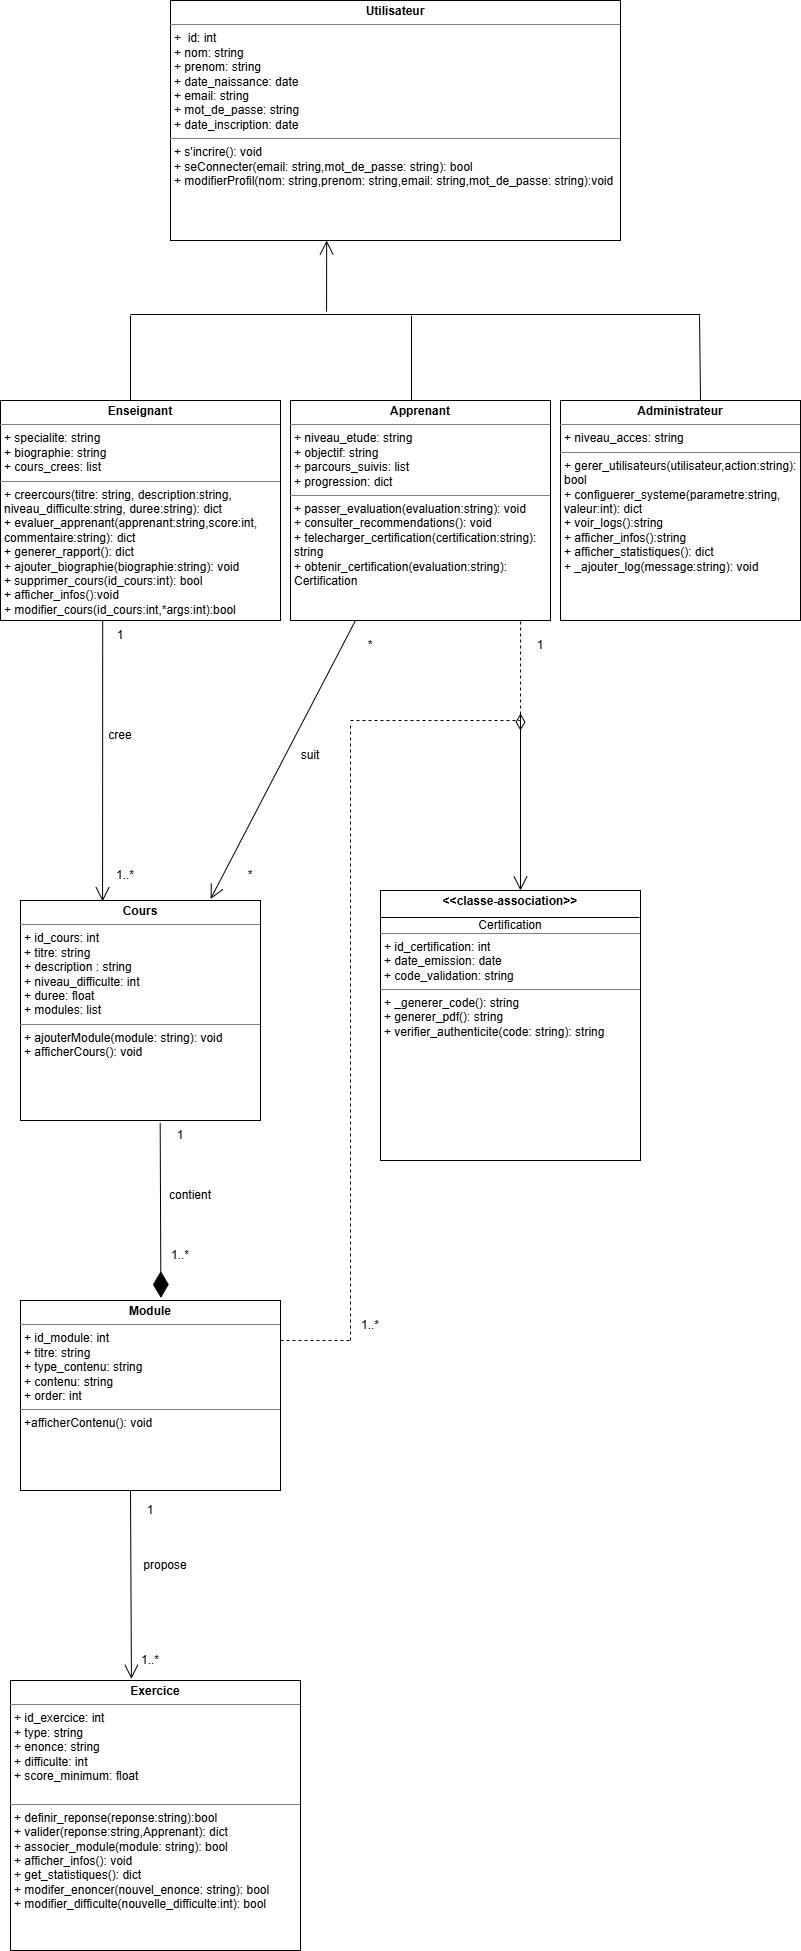

The diagram above was exported from draw.io. Its source (the exported page's mxGraphModel, read from the mxfile embedded in the PNG):
<mxGraphModel dx="1042" dy="1726" grid="1" gridSize="10" guides="1" tooltips="1" connect="1" arrows="1" fold="1" page="1" pageScale="1" pageWidth="850" pageHeight="1100" math="0" shadow="0">
  <root>
    <mxCell id="0" />
    <mxCell id="1" parent="0" />
    <mxCell id="Uzt-of6-m3f8EggAHP9K-13" parent="1" style="text;html=1;whiteSpace=wrap;strokeColor=none;fillColor=none;align=center;verticalAlign=middle;rounded=0;" value="&lt;div&gt;&lt;/div&gt;" vertex="1">
      <mxGeometry height="30" width="60" x="260" y="-290" as="geometry" />
    </mxCell>
    <mxCell id="Uzt-of6-m3f8EggAHP9K-14" parent="1" style="text;html=1;whiteSpace=wrap;strokeColor=none;fillColor=none;align=center;verticalAlign=middle;rounded=0;" value="&lt;div&gt;&lt;/div&gt;" vertex="1">
      <mxGeometry height="70" width="90" x="300" y="-250" as="geometry" />
    </mxCell>
    <mxCell id="Uzt-of6-m3f8EggAHP9K-15" parent="1" style="verticalAlign=top;align=left;overflow=fill;html=1;whiteSpace=wrap;" value="&lt;p style=&quot;margin:0px;margin-top:4px;text-align:center;&quot;&gt;&lt;b&gt;Utilisateur&lt;/b&gt;&lt;/p&gt;&lt;hr size=&quot;1&quot; style=&quot;border-style:solid;&quot;&gt;&lt;p style=&quot;margin:0px;margin-left:4px;&quot;&gt;+&amp;nbsp; id: int&lt;/p&gt;&lt;p style=&quot;margin:0px;margin-left:4px;&quot;&gt;+ nom: string&lt;/p&gt;&lt;p style=&quot;margin:0px;margin-left:4px;&quot;&gt;+ prenom: string&lt;/p&gt;&lt;p style=&quot;margin:0px;margin-left:4px;&quot;&gt;+ date_naissance: date&lt;/p&gt;&lt;p style=&quot;margin:0px;margin-left:4px;&quot;&gt;+ email: string&lt;/p&gt;&lt;p style=&quot;margin:0px;margin-left:4px;&quot;&gt;+ mot_de_passe: string&lt;/p&gt;&lt;p style=&quot;margin:0px;margin-left:4px;&quot;&gt;+ date_inscription: date&lt;/p&gt;&lt;hr size=&quot;1&quot; style=&quot;border-style:solid;&quot;&gt;&lt;p style=&quot;margin:0px;margin-left:4px;&quot;&gt;+ s'incrire(): void&lt;/p&gt;&lt;p style=&quot;margin:0px;margin-left:4px;&quot;&gt;+ seConnecter(email: string,mot_de_passe: string): bool&lt;/p&gt;&lt;p style=&quot;margin:0px;margin-left:4px;&quot;&gt;+ modifierProfil(nom: string,prenom: string,email: string,mot_de_passe: string):void&lt;/p&gt;" vertex="1">
      <mxGeometry height="240" width="450" x="210" y="-920" as="geometry" />
    </mxCell>
    <mxCell id="Uzt-of6-m3f8EggAHP9K-16" parent="1" style="verticalAlign=top;align=left;overflow=fill;html=1;whiteSpace=wrap;" value="&lt;p style=&quot;margin:0px;margin-top:4px;text-align:center;&quot;&gt;&lt;b&gt;Enseignant&lt;/b&gt;&lt;/p&gt;&lt;hr size=&quot;1&quot; style=&quot;border-style:solid;&quot;&gt;&lt;p style=&quot;margin:0px;margin-left:4px;&quot;&gt;+ specialite: string&lt;/p&gt;&lt;p style=&quot;margin:0px;margin-left:4px;&quot;&gt;+ biographie: string&lt;/p&gt;&lt;p style=&quot;margin:0px;margin-left:4px;&quot;&gt;+ cours_crees: list&lt;/p&gt;&lt;hr size=&quot;1&quot; style=&quot;border-style:solid;&quot;&gt;&lt;p style=&quot;margin:0px;margin-left:4px;&quot;&gt;+ creercours(titre: string, description:string, niveau_difficulte:string, duree:string): dict&lt;/p&gt;&lt;p style=&quot;margin:0px;margin-left:4px;&quot;&gt;+ evaluer_apprenant(apprenant:string,score:int,&lt;/p&gt;&lt;p style=&quot;margin:0px;margin-left:4px;&quot;&gt;commentaire:string): dict&lt;/p&gt;&lt;p style=&quot;margin:0px;margin-left:4px;&quot;&gt;+ generer_rapport(): dict&lt;/p&gt;&lt;p style=&quot;margin:0px;margin-left:4px;&quot;&gt;+ ajouter_biographie(biographie:string): void&lt;/p&gt;&lt;p style=&quot;margin:0px;margin-left:4px;&quot;&gt;+ supprimer_cours(id_cours:int): bool&lt;/p&gt;&lt;p style=&quot;margin:0px;margin-left:4px;&quot;&gt;+ afficher_infos():void&lt;/p&gt;&lt;p style=&quot;margin:0px;margin-left:4px;&quot;&gt;+ modifier_cours(id_cours:int,*args:int):bool&lt;/p&gt;" vertex="1">
      <mxGeometry height="220" width="280" x="40" y="-520" as="geometry" />
    </mxCell>
    <mxCell id="Uzt-of6-m3f8EggAHP9K-17" parent="1" style="verticalAlign=top;align=left;overflow=fill;html=1;whiteSpace=wrap;" value="&lt;p style=&quot;margin:0px;margin-top:4px;text-align:center;&quot;&gt;&lt;b&gt;Apprenant&lt;/b&gt;&lt;/p&gt;&lt;hr size=&quot;1&quot; style=&quot;border-style:solid;&quot;&gt;&lt;p style=&quot;margin:0px;margin-left:4px;&quot;&gt;+ niveau_etude: string&lt;/p&gt;&lt;p style=&quot;margin:0px;margin-left:4px;&quot;&gt;+ objectif: string&lt;/p&gt;&lt;p style=&quot;margin:0px;margin-left:4px;&quot;&gt;+ parcours_suivis: list&lt;/p&gt;&lt;p style=&quot;margin:0px;margin-left:4px;&quot;&gt;+ progression: dict&lt;/p&gt;&lt;hr size=&quot;1&quot; style=&quot;border-style:solid;&quot;&gt;&lt;p style=&quot;margin:0px;margin-left:4px;&quot;&gt;+ passer_evaluation(evaluation:string): void&lt;/p&gt;&lt;p style=&quot;margin:0px;margin-left:4px;&quot;&gt;+ consulter_recommendations(): void&lt;/p&gt;&lt;p style=&quot;margin:0px;margin-left:4px;&quot;&gt;+ telecharger_certification(certification:string):&lt;/p&gt;&lt;p style=&quot;margin:0px;margin-left:4px;&quot;&gt;string&lt;/p&gt;&lt;p style=&quot;margin:0px;margin-left:4px;&quot;&gt;+ obtenir_certification(evaluation:string): Certification&lt;/p&gt;" vertex="1">
      <mxGeometry height="220" width="260" x="330" y="-520" as="geometry" />
    </mxCell>
    <mxCell id="Uzt-of6-m3f8EggAHP9K-18" parent="1" style="verticalAlign=top;align=left;overflow=fill;html=1;whiteSpace=wrap;" value="&lt;p style=&quot;margin:0px;margin-top:4px;text-align:center;&quot;&gt;&lt;b&gt;Administrateur&lt;/b&gt;&lt;/p&gt;&lt;hr size=&quot;1&quot; style=&quot;border-style:solid;&quot;&gt;&lt;p style=&quot;margin:0px;margin-left:4px;&quot;&gt;+ niveau_acces: string&lt;/p&gt;&lt;hr size=&quot;1&quot; style=&quot;border-style:solid;&quot;&gt;&lt;p style=&quot;margin:0px;margin-left:4px;&quot;&gt;+ gerer_utilisateurs(utilisateur,action:string):&amp;nbsp;&lt;/p&gt;&lt;p style=&quot;margin:0px;margin-left:4px;&quot;&gt;bool&lt;/p&gt;&lt;p style=&quot;margin:0px;margin-left:4px;&quot;&gt;+ configuerer_systeme(parametre:string,&lt;/p&gt;&lt;p style=&quot;margin:0px;margin-left:4px;&quot;&gt;valeur:int): dict&lt;/p&gt;&lt;p style=&quot;margin:0px;margin-left:4px;&quot;&gt;+ voir_logs():string&lt;/p&gt;&lt;p style=&quot;margin:0px;margin-left:4px;&quot;&gt;+ afficher_infos():string&lt;/p&gt;&lt;p style=&quot;margin:0px;margin-left:4px;&quot;&gt;+ afficher_statistiques(): dict&lt;/p&gt;&lt;p style=&quot;margin:0px;margin-left:4px;&quot;&gt;+ _ajouter_log(message:string): void&lt;/p&gt;" vertex="1">
      <mxGeometry height="220" width="240" x="600" y="-520" as="geometry" />
    </mxCell>
    <mxCell id="Uzt-of6-m3f8EggAHP9K-26" parent="1" style="line;strokeWidth=1;fillColor=none;align=left;verticalAlign=middle;spacingTop=-1;spacingLeft=3;spacingRight=3;rotatable=0;labelPosition=right;points=[];portConstraint=eastwest;strokeColor=inherit;" value="" vertex="1">
      <mxGeometry height="8" width="570" x="170" y="-610" as="geometry" />
    </mxCell>
    <mxCell id="Uzt-of6-m3f8EggAHP9K-27" edge="1" parent="1" style="endArrow=none;html=1;rounded=0;" value="">
      <mxGeometry height="50" relative="1" width="50" as="geometry">
        <mxPoint x="170" y="-520" as="sourcePoint" />
        <mxPoint x="170" y="-605" as="targetPoint" />
      </mxGeometry>
    </mxCell>
    <mxCell id="Uzt-of6-m3f8EggAHP9K-29" edge="1" parent="1" style="endArrow=none;html=1;rounded=0;entryX=0.493;entryY=0.65;entryDx=0;entryDy=0;entryPerimeter=0;" target="Uzt-of6-m3f8EggAHP9K-26" value="">
      <mxGeometry height="50" relative="1" width="50" as="geometry">
        <mxPoint x="451" y="-520" as="sourcePoint" />
        <mxPoint x="450" y="-630" as="targetPoint" />
      </mxGeometry>
    </mxCell>
    <mxCell id="Uzt-of6-m3f8EggAHP9K-30" edge="1" parent="1" style="endArrow=none;html=1;rounded=0;" value="">
      <mxGeometry height="50" relative="1" width="50" as="geometry">
        <mxPoint x="740" y="-520" as="sourcePoint" />
        <mxPoint x="739" y="-605" as="targetPoint" />
      </mxGeometry>
    </mxCell>
    <mxCell id="Uzt-of6-m3f8EggAHP9K-32" edge="1" parent="1" source="Uzt-of6-m3f8EggAHP9K-26" style="endArrow=open;endFill=1;endSize=12;html=1;rounded=0;exitX=0.344;exitY=0.15;exitDx=0;exitDy=0;exitPerimeter=0;entryX=0.347;entryY=1;entryDx=0;entryDy=0;entryPerimeter=0;" target="Uzt-of6-m3f8EggAHP9K-15" value="">
      <mxGeometry relative="1" width="160" as="geometry">
        <mxPoint x="350" y="-610" as="sourcePoint" />
        <mxPoint x="370" y="-678" as="targetPoint" />
      </mxGeometry>
    </mxCell>
    <mxCell id="Uzt-of6-m3f8EggAHP9K-33" parent="1" style="verticalAlign=top;align=left;overflow=fill;html=1;whiteSpace=wrap;" value="&lt;p style=&quot;margin:0px;margin-top:4px;text-align:center;&quot;&gt;&lt;b&gt;Cours&lt;/b&gt;&lt;/p&gt;&lt;hr size=&quot;1&quot; style=&quot;border-style:solid;&quot;&gt;&lt;p style=&quot;margin:0px;margin-left:4px;&quot;&gt;+ id_cours: int&lt;/p&gt;&lt;p style=&quot;margin:0px;margin-left:4px;&quot;&gt;+ titre: string&lt;/p&gt;&lt;p style=&quot;margin:0px;margin-left:4px;&quot;&gt;+ description : string&lt;/p&gt;&lt;p style=&quot;margin:0px;margin-left:4px;&quot;&gt;+ niveau_difficulte: int&lt;/p&gt;&lt;p style=&quot;margin:0px;margin-left:4px;&quot;&gt;+ duree: float&lt;/p&gt;&lt;p style=&quot;margin:0px;margin-left:4px;&quot;&gt;+ modules: list&lt;/p&gt;&lt;hr size=&quot;1&quot; style=&quot;border-style:solid;&quot;&gt;&lt;p style=&quot;margin:0px;margin-left:4px;&quot;&gt;+ ajouterModule(module: string): void&lt;/p&gt;&lt;p style=&quot;margin:0px;margin-left:4px;&quot;&gt;+ afficherCours(): void&amp;nbsp;&lt;/p&gt;" vertex="1">
      <mxGeometry height="220" width="240" x="60" y="-20" as="geometry" />
    </mxCell>
    <mxCell id="Uzt-of6-m3f8EggAHP9K-34" edge="1" parent="1" source="Uzt-of6-m3f8EggAHP9K-16" style="endArrow=open;endFill=1;endSize=12;html=1;rounded=0;entryX=0.342;entryY=0.004;entryDx=0;entryDy=0;entryPerimeter=0;exitX=0.365;exitY=1;exitDx=0;exitDy=0;exitPerimeter=0;" target="Uzt-of6-m3f8EggAHP9K-33" value="">
      <mxGeometry relative="1" width="160" as="geometry">
        <mxPoint x="142" y="-290" as="sourcePoint" />
        <mxPoint x="141.75999999999993" y="-19.99999999999989" as="targetPoint" />
      </mxGeometry>
    </mxCell>
    <mxCell id="Uzt-of6-m3f8EggAHP9K-40" edge="1" parent="1" source="Uzt-of6-m3f8EggAHP9K-17" style="endArrow=open;endFill=1;endSize=12;html=1;rounded=0;entryX=0.792;entryY=-0.007;entryDx=0;entryDy=0;entryPerimeter=0;exitX=0.25;exitY=1;exitDx=0;exitDy=0;" target="Uzt-of6-m3f8EggAHP9K-33" value="">
      <mxGeometry relative="1" width="160" as="geometry">
        <mxPoint x="350" y="-110" as="sourcePoint" />
        <mxPoint x="510" y="-110" as="targetPoint" />
      </mxGeometry>
    </mxCell>
    <mxCell id="Uzt-of6-m3f8EggAHP9K-43" parent="1" style="text;html=1;whiteSpace=wrap;strokeColor=none;fillColor=none;align=center;verticalAlign=middle;rounded=0;" value="1..*" vertex="1">
      <mxGeometry height="30" width="30" x="150" y="-60" as="geometry" />
    </mxCell>
    <mxCell id="Uzt-of6-m3f8EggAHP9K-44" parent="1" style="text;html=1;whiteSpace=wrap;strokeColor=none;fillColor=none;align=center;verticalAlign=middle;rounded=0;" value="1" vertex="1">
      <mxGeometry height="30" width="60" x="130" y="-300" as="geometry" />
    </mxCell>
    <mxCell id="Uzt-of6-m3f8EggAHP9K-45" parent="1" style="text;html=1;whiteSpace=wrap;strokeColor=none;fillColor=none;align=center;verticalAlign=middle;rounded=0;" value="*" vertex="1">
      <mxGeometry height="30" width="60" x="380" y="-290" as="geometry" />
    </mxCell>
    <mxCell id="Uzt-of6-m3f8EggAHP9K-46" parent="1" style="text;html=1;whiteSpace=wrap;strokeColor=none;fillColor=none;align=center;verticalAlign=middle;rounded=0;" value="*" vertex="1">
      <mxGeometry height="30" width="60" x="260" y="-60" as="geometry" />
    </mxCell>
    <mxCell id="Uzt-of6-m3f8EggAHP9K-47" parent="1" style="text;html=1;whiteSpace=wrap;strokeColor=none;fillColor=none;align=center;verticalAlign=middle;rounded=0;" value="cree" vertex="1">
      <mxGeometry height="30" width="60" x="130" y="-200" as="geometry" />
    </mxCell>
    <mxCell id="Uzt-of6-m3f8EggAHP9K-48" parent="1" style="text;html=1;whiteSpace=wrap;strokeColor=none;fillColor=none;align=center;verticalAlign=middle;rounded=0;" value="suit" vertex="1">
      <mxGeometry height="30" width="60" x="320" y="-180" as="geometry" />
    </mxCell>
    <mxCell id="Uzt-of6-m3f8EggAHP9K-54" parent="1" style="verticalAlign=top;align=left;overflow=fill;html=1;whiteSpace=wrap;" value="&lt;p style=&quot;margin:0px;margin-top:4px;text-align:center;&quot;&gt;&lt;b&gt;&amp;lt;&amp;lt;classe-association&amp;gt;&amp;gt;&lt;/b&gt;&lt;/p&gt;&lt;p style=&quot;margin:0px;margin-top:4px;text-align:center;&quot;&gt;&lt;b&gt;&lt;br&gt;&lt;/b&gt;&lt;/p&gt;&lt;hr size=&quot;1&quot; style=&quot;border-style:solid;&quot;&gt;&lt;p style=&quot;margin:0px;margin-left:4px;&quot;&gt;+ id_certification: int&lt;/p&gt;&lt;p style=&quot;margin:0px;margin-left:4px;&quot;&gt;+ date_emission: date&lt;/p&gt;&lt;p style=&quot;margin:0px;margin-left:4px;&quot;&gt;+ code_validation: string&lt;/p&gt;&lt;hr size=&quot;1&quot; style=&quot;border-style:solid;&quot;&gt;&lt;p style=&quot;margin:0px;margin-left:4px;&quot;&gt;+ _generer_code(): string&lt;/p&gt;&lt;p style=&quot;margin:0px;margin-left:4px;&quot;&gt;+ generer_pdf(): string&lt;/p&gt;&lt;p style=&quot;margin:0px;margin-left:4px;&quot;&gt;+ verifier_authenticite(code: string): string&lt;/p&gt;" vertex="1">
      <mxGeometry height="270" width="260" x="420" y="-30" as="geometry" />
    </mxCell>
    <mxCell id="Uzt-of6-m3f8EggAHP9K-57" edge="1" parent="1" style="endArrow=none;html=1;rounded=0;" value="">
      <mxGeometry height="50" relative="1" width="50" as="geometry">
        <mxPoint x="420" y="-3" as="sourcePoint" />
        <mxPoint x="679" y="-3" as="targetPoint" />
      </mxGeometry>
    </mxCell>
    <mxCell id="Uzt-of6-m3f8EggAHP9K-58" parent="1" style="text;html=1;whiteSpace=wrap;strokeColor=none;fillColor=none;align=center;verticalAlign=middle;rounded=0;" value="Certification" vertex="1">
      <mxGeometry height="30" width="60" x="520" y="-10" as="geometry" />
    </mxCell>
    <mxCell id="Uzt-of6-m3f8EggAHP9K-66" edge="1" parent="1" style="endArrow=open;html=1;endSize=12;startArrow=diamondThin;startSize=14;startFill=0;edgeStyle=orthogonalEdgeStyle;rounded=0;" value="">
      <mxGeometry relative="1" as="geometry">
        <Array as="points">
          <mxPoint x="560" y="-200" />
          <mxPoint x="560" y="-200" />
        </Array>
        <mxPoint x="560" y="-190" as="sourcePoint" />
        <mxPoint x="560" y="-30" as="targetPoint" />
      </mxGeometry>
    </mxCell>
    <mxCell id="Uzt-of6-m3f8EggAHP9K-69" parent="1" style="verticalAlign=top;align=left;overflow=fill;html=1;whiteSpace=wrap;" value="&lt;p style=&quot;margin:0px;margin-top:4px;text-align:center;&quot;&gt;&lt;b&gt;Module&lt;/b&gt;&lt;/p&gt;&lt;hr size=&quot;1&quot; style=&quot;border-style:solid;&quot;&gt;&lt;p style=&quot;margin:0px;margin-left:4px;&quot;&gt;+ id_module: int&lt;/p&gt;&lt;p style=&quot;margin:0px;margin-left:4px;&quot;&gt;+ titre: string&lt;/p&gt;&lt;p style=&quot;margin:0px;margin-left:4px;&quot;&gt;+ type_contenu: string&lt;/p&gt;&lt;p style=&quot;margin:0px;margin-left:4px;&quot;&gt;+ contenu: string&lt;/p&gt;&lt;p style=&quot;margin:0px;margin-left:4px;&quot;&gt;+ order: int&lt;/p&gt;&lt;hr size=&quot;1&quot; style=&quot;border-style:solid;&quot;&gt;&lt;p style=&quot;margin:0px;margin-left:4px;&quot;&gt;+afficherContenu(): void&lt;/p&gt;" vertex="1">
      <mxGeometry height="190" width="260" x="60" y="380" as="geometry" />
    </mxCell>
    <mxCell id="Uzt-of6-m3f8EggAHP9K-77" edge="1" parent="1" style="endArrow=none;dashed=1;html=1;rounded=0;" value="">
      <mxGeometry height="50" relative="1" width="50" as="geometry">
        <mxPoint x="320" y="420" as="sourcePoint" />
        <mxPoint x="390" y="420" as="targetPoint" />
      </mxGeometry>
    </mxCell>
    <mxCell id="Uzt-of6-m3f8EggAHP9K-78" edge="1" parent="1" style="endArrow=none;dashed=1;html=1;rounded=0;entryX=1;entryY=0.75;entryDx=0;entryDy=0;" target="Uzt-of6-m3f8EggAHP9K-14" value="">
      <mxGeometry height="50" relative="1" width="50" as="geometry">
        <mxPoint x="390" y="420" as="sourcePoint" />
        <mxPoint x="390" y="200" as="targetPoint" />
      </mxGeometry>
    </mxCell>
    <mxCell id="Uzt-of6-m3f8EggAHP9K-79" edge="1" parent="1" style="endArrow=none;dashed=1;html=1;rounded=0;" value="">
      <mxGeometry height="50" relative="1" width="50" as="geometry">
        <mxPoint x="390" y="-200" as="sourcePoint" />
        <mxPoint x="560" y="-200" as="targetPoint" />
      </mxGeometry>
    </mxCell>
    <mxCell id="Uzt-of6-m3f8EggAHP9K-80" parent="1" style="text;html=1;whiteSpace=wrap;strokeColor=none;fillColor=none;align=center;verticalAlign=middle;rounded=0;" value="1..*" vertex="1">
      <mxGeometry height="30" width="60" x="380" y="390" as="geometry" />
    </mxCell>
    <mxCell id="Uzt-of6-m3f8EggAHP9K-81" edge="1" parent="1" style="endArrow=none;dashed=1;html=1;rounded=0;entryX=0.885;entryY=1;entryDx=0;entryDy=0;entryPerimeter=0;" target="Uzt-of6-m3f8EggAHP9K-17" value="">
      <mxGeometry height="50" relative="1" width="50" as="geometry">
        <mxPoint x="560" y="-200" as="sourcePoint" />
        <mxPoint x="570" y="-280" as="targetPoint" />
      </mxGeometry>
    </mxCell>
    <mxCell id="Uzt-of6-m3f8EggAHP9K-82" parent="1" style="text;html=1;whiteSpace=wrap;strokeColor=none;fillColor=none;align=center;verticalAlign=middle;rounded=0;" value="1" vertex="1">
      <mxGeometry height="30" width="60" x="550" y="-290" as="geometry" />
    </mxCell>
    <mxCell id="Uzt-of6-m3f8EggAHP9K-85" edge="1" parent="1" source="Uzt-of6-m3f8EggAHP9K-33" style="endArrow=diamondThin;endFill=1;endSize=24;html=1;rounded=0;exitX=0.582;exitY=1.011;exitDx=0;exitDy=0;exitPerimeter=0;entryX=0.54;entryY=-0.013;entryDx=0;entryDy=0;entryPerimeter=0;" target="Uzt-of6-m3f8EggAHP9K-69" value="">
      <mxGeometry relative="1" width="160" as="geometry">
        <mxPoint x="199" y="210" as="sourcePoint" />
        <mxPoint x="199" y="330" as="targetPoint" />
      </mxGeometry>
    </mxCell>
    <mxCell id="Uzt-of6-m3f8EggAHP9K-86" parent="1" style="text;html=1;whiteSpace=wrap;strokeColor=none;fillColor=none;align=center;verticalAlign=middle;rounded=0;" value="1" vertex="1">
      <mxGeometry height="30" width="40" x="200" y="200" as="geometry" />
    </mxCell>
    <mxCell id="Uzt-of6-m3f8EggAHP9K-87" parent="1" style="text;html=1;whiteSpace=wrap;strokeColor=none;fillColor=none;align=center;verticalAlign=middle;rounded=0;" value="1..*" vertex="1">
      <mxGeometry height="30" width="60" x="190" y="320" as="geometry" />
    </mxCell>
    <mxCell id="Uzt-of6-m3f8EggAHP9K-92" parent="1" style="verticalAlign=top;align=left;overflow=fill;html=1;whiteSpace=wrap;" value="&lt;p style=&quot;margin:0px;margin-top:4px;text-align:center;&quot;&gt;&lt;b&gt;Exercice&lt;/b&gt;&lt;/p&gt;&lt;hr size=&quot;1&quot; style=&quot;border-style:solid;&quot;&gt;&lt;p style=&quot;margin:0px;margin-left:4px;&quot;&gt;+ id_exercice: int&lt;/p&gt;&lt;p style=&quot;margin:0px;margin-left:4px;&quot;&gt;+ type: string&lt;/p&gt;&lt;p style=&quot;margin:0px;margin-left:4px;&quot;&gt;+ enonce: string&lt;/p&gt;&lt;p style=&quot;margin:0px;margin-left:4px;&quot;&gt;+ difficulte: int&lt;/p&gt;&lt;p style=&quot;margin:0px;margin-left:4px;&quot;&gt;+ score_minimum: float&lt;/p&gt;&lt;p style=&quot;margin:0px;margin-left:4px;&quot;&gt;&lt;br&gt;&lt;/p&gt;&lt;hr size=&quot;1&quot; style=&quot;border-style:solid;&quot;&gt;&lt;p style=&quot;margin:0px;margin-left:4px;&quot;&gt;+ definir_reponse(reponse:string):bool&lt;/p&gt;&lt;p style=&quot;margin:0px;margin-left:4px;&quot;&gt;+ valider(reponse:string,Apprenant): dict&lt;/p&gt;&lt;p style=&quot;margin:0px;margin-left:4px;&quot;&gt;+ associer_module(module: string): bool&lt;/p&gt;&lt;p style=&quot;margin:0px;margin-left:4px;&quot;&gt;+ afficher_infos(): void&lt;/p&gt;&lt;p style=&quot;margin:0px;margin-left:4px;&quot;&gt;+ get_statistiques(): dict&lt;/p&gt;&lt;p style=&quot;margin:0px;margin-left:4px;&quot;&gt;+ modifer_enoncer(nouvel_enonce: string): bool&lt;/p&gt;&lt;p style=&quot;margin:0px;margin-left:4px;&quot;&gt;+ modifier_difficulte(nouvelle_difficulte:int): bool&lt;/p&gt;" vertex="1">
      <mxGeometry height="270" width="290" x="50" y="760" as="geometry" />
    </mxCell>
    <mxCell id="Uzt-of6-m3f8EggAHP9K-93" parent="1" style="text;html=1;whiteSpace=wrap;strokeColor=none;fillColor=none;align=center;verticalAlign=middle;rounded=0;" value="contient" vertex="1">
      <mxGeometry height="30" width="60" x="200" y="260" as="geometry" />
    </mxCell>
    <mxCell id="Uzt-of6-m3f8EggAHP9K-94" edge="1" parent="1" style="endArrow=open;endFill=1;endSize=12;html=1;rounded=0;exitX=0.531;exitY=0.998;exitDx=0;exitDy=0;exitPerimeter=0;entryX=0.417;entryY=-0.006;entryDx=0;entryDy=0;entryPerimeter=0;" target="Uzt-of6-m3f8EggAHP9K-92" value="">
      <mxGeometry relative="1" width="160" as="geometry">
        <mxPoint x="169.99999999999994" y="569.9999999999999" as="sourcePoint" />
        <mxPoint x="170" y="760" as="targetPoint" />
      </mxGeometry>
    </mxCell>
    <mxCell id="Uzt-of6-m3f8EggAHP9K-95" parent="1" style="text;html=1;whiteSpace=wrap;strokeColor=none;fillColor=none;align=center;verticalAlign=middle;rounded=0;" value="1" vertex="1">
      <mxGeometry height="20" width="30" x="175" y="580" as="geometry" />
    </mxCell>
    <mxCell id="Uzt-of6-m3f8EggAHP9K-96" parent="1" style="text;html=1;whiteSpace=wrap;strokeColor=none;fillColor=none;align=center;verticalAlign=middle;rounded=0;" value="1..*" vertex="1">
      <mxGeometry height="20" width="50" x="165" y="730" as="geometry" />
    </mxCell>
    <mxCell id="Uzt-of6-m3f8EggAHP9K-97" parent="1" style="text;html=1;whiteSpace=wrap;strokeColor=none;fillColor=none;align=center;verticalAlign=middle;rounded=0;" value="propose" vertex="1">
      <mxGeometry height="30" width="50" x="180" y="630" as="geometry" />
    </mxCell>
  </root>
</mxGraphModel>